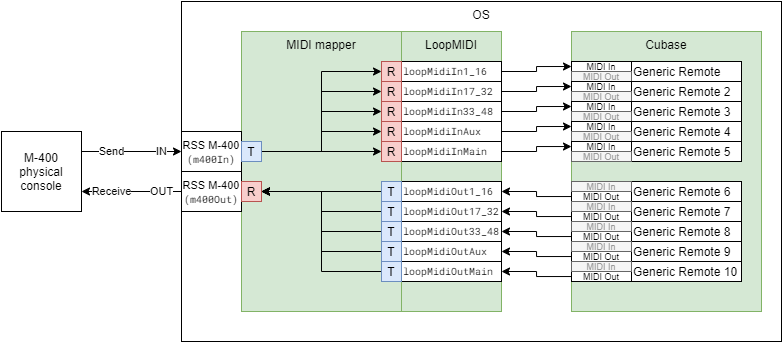

The diagram above was exported from draw.io. Its source (the exported page's mxGraphModel, read from the mxfile embedded in the PNG):
<mxGraphModel dx="1138" dy="610" grid="1" gridSize="10" guides="1" tooltips="1" connect="1" arrows="1" fold="1" page="1" pageScale="1" pageWidth="827" pageHeight="1169" math="0" shadow="0">
  <root>
    <mxCell id="0" />
    <mxCell id="1" parent="0" />
    <mxCell id="M5saaZWHtg464j6ZS8e3-4" value="OS" style="rounded=0;whiteSpace=wrap;html=1;verticalAlign=top;" vertex="1" parent="1">
      <mxGeometry x="200" y="230" width="600" height="340" as="geometry" />
    </mxCell>
    <mxCell id="M5saaZWHtg464j6ZS8e3-50" value="LoopMIDI" style="rounded=0;whiteSpace=wrap;html=1;fillColor=#d5e8d4;strokeColor=#82b366;verticalAlign=top;" vertex="1" parent="1">
      <mxGeometry x="420" y="260" width="100" height="280" as="geometry" />
    </mxCell>
    <mxCell id="M5saaZWHtg464j6ZS8e3-54" style="edgeStyle=orthogonalEdgeStyle;rounded=0;orthogonalLoop=1;jettySize=auto;html=1;entryX=0;entryY=0.5;entryDx=0;entryDy=0;startArrow=none;startFill=0;endArrow=classic;endFill=1;" edge="1" parent="1" source="M5saaZWHtg464j6ZS8e3-17" target="M5saaZWHtg464j6ZS8e3-52">
      <mxGeometry relative="1" as="geometry" />
    </mxCell>
    <mxCell id="M5saaZWHtg464j6ZS8e3-17" value="loopMidiIn1_16" style="rounded=0;whiteSpace=wrap;html=1;align=left;fontFamily=Roboto Mono;fontSource=https%3A%2F%2Ffonts.googleapis.com%2Fcss%3Ffamily%3DRoboto%2BMono;fontSize=10;" vertex="1" parent="1">
      <mxGeometry x="420" y="290" width="100" height="20" as="geometry" />
    </mxCell>
    <mxCell id="M5saaZWHtg464j6ZS8e3-58" style="edgeStyle=orthogonalEdgeStyle;rounded=0;orthogonalLoop=1;jettySize=auto;html=1;entryX=0;entryY=0.5;entryDx=0;entryDy=0;startArrow=none;startFill=0;endArrow=classic;endFill=1;fontColor=#999999;" edge="1" parent="1" source="M5saaZWHtg464j6ZS8e3-20" target="M5saaZWHtg464j6ZS8e3-56">
      <mxGeometry relative="1" as="geometry" />
    </mxCell>
    <mxCell id="M5saaZWHtg464j6ZS8e3-20" value="loopMidiIn17_32" style="rounded=0;whiteSpace=wrap;html=1;align=left;fontFamily=Roboto Mono;fontSource=https%3A%2F%2Ffonts.googleapis.com%2Fcss%3Ffamily%3DRoboto%2BMono;fontSize=10;" vertex="1" parent="1">
      <mxGeometry x="420" y="310" width="100" height="20" as="geometry" />
    </mxCell>
    <mxCell id="M5saaZWHtg464j6ZS8e3-84" style="edgeStyle=orthogonalEdgeStyle;rounded=0;orthogonalLoop=1;jettySize=auto;html=1;entryX=0;entryY=0.5;entryDx=0;entryDy=0;startArrow=none;startFill=0;endArrow=classic;endFill=1;fontSize=9;fontColor=#999999;" edge="1" parent="1" source="M5saaZWHtg464j6ZS8e3-21" target="M5saaZWHtg464j6ZS8e3-61">
      <mxGeometry relative="1" as="geometry" />
    </mxCell>
    <mxCell id="M5saaZWHtg464j6ZS8e3-21" value="loopMidiIn33_48" style="rounded=0;whiteSpace=wrap;html=1;align=left;fontFamily=Roboto Mono;fontSource=https%3A%2F%2Ffonts.googleapis.com%2Fcss%3Ffamily%3DRoboto%2BMono;fontSize=10;" vertex="1" parent="1">
      <mxGeometry x="420" y="330" width="100" height="20" as="geometry" />
    </mxCell>
    <mxCell id="M5saaZWHtg464j6ZS8e3-85" style="edgeStyle=orthogonalEdgeStyle;rounded=0;orthogonalLoop=1;jettySize=auto;html=1;entryX=0;entryY=0.5;entryDx=0;entryDy=0;startArrow=none;startFill=0;endArrow=classic;endFill=1;fontSize=9;fontColor=#999999;" edge="1" parent="1" source="M5saaZWHtg464j6ZS8e3-28" target="M5saaZWHtg464j6ZS8e3-64">
      <mxGeometry relative="1" as="geometry" />
    </mxCell>
    <mxCell id="M5saaZWHtg464j6ZS8e3-28" value="loopMidiInAux" style="rounded=0;whiteSpace=wrap;html=1;align=left;fontFamily=Roboto Mono;fontSource=https%3A%2F%2Ffonts.googleapis.com%2Fcss%3Ffamily%3DRoboto%2BMono;fontSize=10;" vertex="1" parent="1">
      <mxGeometry x="420" y="350" width="100" height="20" as="geometry" />
    </mxCell>
    <mxCell id="M5saaZWHtg464j6ZS8e3-86" style="edgeStyle=orthogonalEdgeStyle;rounded=0;orthogonalLoop=1;jettySize=auto;html=1;startArrow=none;startFill=0;endArrow=classic;endFill=1;fontSize=9;fontColor=#999999;" edge="1" parent="1" source="M5saaZWHtg464j6ZS8e3-29" target="M5saaZWHtg464j6ZS8e3-67">
      <mxGeometry relative="1" as="geometry" />
    </mxCell>
    <mxCell id="M5saaZWHtg464j6ZS8e3-29" value="loopMidiInMain" style="rounded=0;whiteSpace=wrap;html=1;align=left;fontFamily=Roboto Mono;fontSource=https%3A%2F%2Ffonts.googleapis.com%2Fcss%3Ffamily%3DRoboto%2BMono;fontSize=10;" vertex="1" parent="1">
      <mxGeometry x="420" y="370" width="100" height="20" as="geometry" />
    </mxCell>
    <mxCell id="M5saaZWHtg464j6ZS8e3-30" value="loopMidiOut1_16" style="rounded=0;whiteSpace=wrap;html=1;align=left;fontFamily=Roboto Mono;fontSource=https%3A%2F%2Ffonts.googleapis.com%2Fcss%3Ffamily%3DRoboto%2BMono;fontSize=10;" vertex="1" parent="1">
      <mxGeometry x="420" y="410" width="100" height="20" as="geometry" />
    </mxCell>
    <mxCell id="M5saaZWHtg464j6ZS8e3-31" value="loopMidiOut17_32" style="rounded=0;whiteSpace=wrap;html=1;align=left;fontFamily=Roboto Mono;fontSource=https%3A%2F%2Ffonts.googleapis.com%2Fcss%3Ffamily%3DRoboto%2BMono;fontSize=10;" vertex="1" parent="1">
      <mxGeometry x="420" y="430" width="100" height="20" as="geometry" />
    </mxCell>
    <mxCell id="M5saaZWHtg464j6ZS8e3-32" value="loopMidiOut33_48" style="rounded=0;whiteSpace=wrap;html=1;align=left;fontFamily=Roboto Mono;fontSource=https%3A%2F%2Ffonts.googleapis.com%2Fcss%3Ffamily%3DRoboto%2BMono;fontSize=10;" vertex="1" parent="1">
      <mxGeometry x="420" y="450" width="100" height="20" as="geometry" />
    </mxCell>
    <mxCell id="M5saaZWHtg464j6ZS8e3-33" value="loopMidiOutAux" style="rounded=0;whiteSpace=wrap;html=1;align=left;fontFamily=Roboto Mono;fontSource=https%3A%2F%2Ffonts.googleapis.com%2Fcss%3Ffamily%3DRoboto%2BMono;fontSize=10;" vertex="1" parent="1">
      <mxGeometry x="420" y="470" width="100" height="20" as="geometry" />
    </mxCell>
    <mxCell id="M5saaZWHtg464j6ZS8e3-34" value="loopMidiOutMain" style="rounded=0;whiteSpace=wrap;html=1;align=left;fontFamily=Roboto Mono;fontSource=https%3A%2F%2Ffonts.googleapis.com%2Fcss%3Ffamily%3DRoboto%2BMono;fontSize=10;" vertex="1" parent="1">
      <mxGeometry x="420" y="490" width="100" height="20" as="geometry" />
    </mxCell>
    <mxCell id="M5saaZWHtg464j6ZS8e3-1" value="MIDI mapper" style="rounded=0;whiteSpace=wrap;html=1;verticalAlign=top;fillColor=#d5e8d4;strokeColor=#82b366;" vertex="1" parent="1">
      <mxGeometry x="260" y="260" width="160" height="280" as="geometry" />
    </mxCell>
    <mxCell id="M5saaZWHtg464j6ZS8e3-5" value="M-400 physical console" style="rounded=0;whiteSpace=wrap;html=1;" vertex="1" parent="1">
      <mxGeometry x="20" y="360" width="80" height="80" as="geometry" />
    </mxCell>
    <mxCell id="M5saaZWHtg464j6ZS8e3-7" style="edgeStyle=orthogonalEdgeStyle;rounded=0;orthogonalLoop=1;jettySize=auto;html=1;entryX=0;entryY=0.5;entryDx=0;entryDy=0;startArrow=none;startFill=0;endArrow=classic;endFill=1;exitX=1;exitY=0.25;exitDx=0;exitDy=0;" edge="1" parent="1" source="M5saaZWHtg464j6ZS8e3-5" target="M5saaZWHtg464j6ZS8e3-6">
      <mxGeometry relative="1" as="geometry">
        <mxPoint x="190" y="410" as="sourcePoint" />
      </mxGeometry>
    </mxCell>
    <mxCell id="M5saaZWHtg464j6ZS8e3-8" value="IN" style="edgeLabel;html=1;align=center;verticalAlign=middle;resizable=0;points=[];" vertex="1" connectable="0" parent="M5saaZWHtg464j6ZS8e3-7">
      <mxGeometry x="-0.22" relative="1" as="geometry">
        <mxPoint x="40.8" as="offset" />
      </mxGeometry>
    </mxCell>
    <mxCell id="M5saaZWHtg464j6ZS8e3-12" value="Send" style="edgeLabel;html=1;align=center;verticalAlign=middle;resizable=0;points=[];" vertex="1" connectable="0" parent="M5saaZWHtg464j6ZS8e3-7">
      <mxGeometry x="-0.7" y="3" relative="1" as="geometry">
        <mxPoint x="14.8" y="3" as="offset" />
      </mxGeometry>
    </mxCell>
    <mxCell id="M5saaZWHtg464j6ZS8e3-6" value="&lt;font style=&quot;font-size: 10px&quot;&gt;&lt;font style=&quot;font-size: 11px&quot;&gt;RSS M-400&lt;/font&gt; &lt;font face=&quot;Roboto Mono&quot; data-font-src=&quot;https://fonts.googleapis.com/css?family=Roboto+Mono&quot;&gt;(&lt;/font&gt;&lt;font face=&quot;Roboto Mono&quot; data-font-src=&quot;https://fonts.googleapis.com/css?family=Roboto+Mono&quot;&gt;&lt;font data-font-src=&quot;https://fonts.googleapis.com/css?family=Roboto+Mono&quot; style=&quot;font-size: 10px&quot;&gt;m400In&lt;/font&gt;&lt;span&gt;)&lt;/span&gt;&lt;/font&gt;&lt;/font&gt;" style="rounded=0;whiteSpace=wrap;html=1;fontSize=12;" vertex="1" parent="1">
      <mxGeometry x="200" y="360" width="60" height="40" as="geometry" />
    </mxCell>
    <mxCell id="M5saaZWHtg464j6ZS8e3-10" style="edgeStyle=orthogonalEdgeStyle;rounded=0;orthogonalLoop=1;jettySize=auto;html=1;entryX=1;entryY=0.75;entryDx=0;entryDy=0;startArrow=none;startFill=0;endArrow=classic;endFill=1;" edge="1" parent="1" source="M5saaZWHtg464j6ZS8e3-9" target="M5saaZWHtg464j6ZS8e3-5">
      <mxGeometry relative="1" as="geometry" />
    </mxCell>
    <mxCell id="M5saaZWHtg464j6ZS8e3-11" value="OUT" style="edgeLabel;html=1;align=center;verticalAlign=middle;resizable=0;points=[];" vertex="1" connectable="0" parent="M5saaZWHtg464j6ZS8e3-10">
      <mxGeometry x="-0.2333" relative="1" as="geometry">
        <mxPoint x="18.4" as="offset" />
      </mxGeometry>
    </mxCell>
    <mxCell id="M5saaZWHtg464j6ZS8e3-13" value="Receive" style="edgeLabel;html=1;align=center;verticalAlign=middle;resizable=0;points=[];" vertex="1" connectable="0" parent="M5saaZWHtg464j6ZS8e3-10">
      <mxGeometry x="0.66" relative="1" as="geometry">
        <mxPoint x="13.2" as="offset" />
      </mxGeometry>
    </mxCell>
    <mxCell id="M5saaZWHtg464j6ZS8e3-9" value="&lt;font style=&quot;font-size: 11px&quot;&gt;RSS M-400 &lt;/font&gt;&lt;font style=&quot;font-size: 10px&quot; face=&quot;Roboto Mono&quot; data-font-src=&quot;https://fonts.googleapis.com/css?family=Roboto+Mono&quot;&gt;(m400Out)&lt;/font&gt;" style="rounded=0;whiteSpace=wrap;html=1;" vertex="1" parent="1">
      <mxGeometry x="200" y="400" width="60" height="40" as="geometry" />
    </mxCell>
    <mxCell id="M5saaZWHtg464j6ZS8e3-39" style="edgeStyle=orthogonalEdgeStyle;rounded=0;orthogonalLoop=1;jettySize=auto;html=1;entryX=0;entryY=0.5;entryDx=0;entryDy=0;startArrow=none;startFill=0;endArrow=classic;endFill=1;" edge="1" parent="1" source="M5saaZWHtg464j6ZS8e3-14" target="M5saaZWHtg464j6ZS8e3-23">
      <mxGeometry relative="1" as="geometry" />
    </mxCell>
    <mxCell id="M5saaZWHtg464j6ZS8e3-40" style="edgeStyle=orthogonalEdgeStyle;rounded=0;orthogonalLoop=1;jettySize=auto;html=1;entryX=0;entryY=0.5;entryDx=0;entryDy=0;startArrow=none;startFill=0;endArrow=classic;endFill=1;" edge="1" parent="1" source="M5saaZWHtg464j6ZS8e3-14" target="M5saaZWHtg464j6ZS8e3-16">
      <mxGeometry relative="1" as="geometry" />
    </mxCell>
    <mxCell id="M5saaZWHtg464j6ZS8e3-41" style="edgeStyle=orthogonalEdgeStyle;rounded=0;orthogonalLoop=1;jettySize=auto;html=1;entryX=0;entryY=0.5;entryDx=0;entryDy=0;startArrow=none;startFill=0;endArrow=classic;endFill=1;" edge="1" parent="1" source="M5saaZWHtg464j6ZS8e3-14" target="M5saaZWHtg464j6ZS8e3-22">
      <mxGeometry relative="1" as="geometry" />
    </mxCell>
    <mxCell id="M5saaZWHtg464j6ZS8e3-42" style="edgeStyle=orthogonalEdgeStyle;rounded=0;orthogonalLoop=1;jettySize=auto;html=1;entryX=0;entryY=0.5;entryDx=0;entryDy=0;startArrow=none;startFill=0;endArrow=classic;endFill=1;" edge="1" parent="1" source="M5saaZWHtg464j6ZS8e3-14" target="M5saaZWHtg464j6ZS8e3-24">
      <mxGeometry relative="1" as="geometry" />
    </mxCell>
    <mxCell id="M5saaZWHtg464j6ZS8e3-43" style="edgeStyle=orthogonalEdgeStyle;rounded=0;orthogonalLoop=1;jettySize=auto;html=1;entryX=0;entryY=0.5;entryDx=0;entryDy=0;startArrow=none;startFill=0;endArrow=classic;endFill=1;" edge="1" parent="1" source="M5saaZWHtg464j6ZS8e3-14" target="M5saaZWHtg464j6ZS8e3-25">
      <mxGeometry relative="1" as="geometry" />
    </mxCell>
    <mxCell id="M5saaZWHtg464j6ZS8e3-14" value="T" style="rounded=0;whiteSpace=wrap;html=1;fillColor=#dae8fc;strokeColor=#6c8ebf;" vertex="1" parent="1">
      <mxGeometry x="260" y="370" width="20" height="20" as="geometry" />
    </mxCell>
    <mxCell id="M5saaZWHtg464j6ZS8e3-15" value="R" style="rounded=0;whiteSpace=wrap;html=1;fillColor=#f8cecc;strokeColor=#b85450;" vertex="1" parent="1">
      <mxGeometry x="260" y="410" width="20" height="20" as="geometry" />
    </mxCell>
    <mxCell id="M5saaZWHtg464j6ZS8e3-16" value="R" style="rounded=0;whiteSpace=wrap;html=1;fillColor=#f8cecc;strokeColor=#b85450;" vertex="1" parent="1">
      <mxGeometry x="400" y="290" width="20" height="20" as="geometry" />
    </mxCell>
    <mxCell id="M5saaZWHtg464j6ZS8e3-44" style="edgeStyle=orthogonalEdgeStyle;rounded=0;orthogonalLoop=1;jettySize=auto;html=1;entryX=1;entryY=0.5;entryDx=0;entryDy=0;startArrow=none;startFill=0;endArrow=classic;endFill=1;" edge="1" parent="1" source="M5saaZWHtg464j6ZS8e3-19" target="M5saaZWHtg464j6ZS8e3-15">
      <mxGeometry relative="1" as="geometry" />
    </mxCell>
    <mxCell id="M5saaZWHtg464j6ZS8e3-19" value="T" style="rounded=0;whiteSpace=wrap;html=1;fillColor=#dae8fc;strokeColor=#6c8ebf;" vertex="1" parent="1">
      <mxGeometry x="400" y="410" width="20" height="20" as="geometry" />
    </mxCell>
    <mxCell id="M5saaZWHtg464j6ZS8e3-22" value="R" style="rounded=0;whiteSpace=wrap;html=1;fillColor=#f8cecc;strokeColor=#b85450;" vertex="1" parent="1">
      <mxGeometry x="400" y="310" width="20" height="20" as="geometry" />
    </mxCell>
    <mxCell id="M5saaZWHtg464j6ZS8e3-23" value="R" style="rounded=0;whiteSpace=wrap;html=1;fillColor=#f8cecc;strokeColor=#b85450;" vertex="1" parent="1">
      <mxGeometry x="400" y="330" width="20" height="20" as="geometry" />
    </mxCell>
    <mxCell id="M5saaZWHtg464j6ZS8e3-24" value="R" style="rounded=0;whiteSpace=wrap;html=1;fillColor=#f8cecc;strokeColor=#b85450;" vertex="1" parent="1">
      <mxGeometry x="400" y="350" width="20" height="20" as="geometry" />
    </mxCell>
    <mxCell id="M5saaZWHtg464j6ZS8e3-25" value="R" style="rounded=0;whiteSpace=wrap;html=1;fillColor=#f8cecc;strokeColor=#b85450;" vertex="1" parent="1">
      <mxGeometry x="400" y="370" width="20" height="20" as="geometry" />
    </mxCell>
    <mxCell id="M5saaZWHtg464j6ZS8e3-45" style="edgeStyle=orthogonalEdgeStyle;rounded=0;orthogonalLoop=1;jettySize=auto;html=1;startArrow=none;startFill=0;endArrow=classic;endFill=1;" edge="1" parent="1" source="M5saaZWHtg464j6ZS8e3-35" target="M5saaZWHtg464j6ZS8e3-15">
      <mxGeometry relative="1" as="geometry" />
    </mxCell>
    <mxCell id="M5saaZWHtg464j6ZS8e3-35" value="T" style="rounded=0;whiteSpace=wrap;html=1;fillColor=#dae8fc;strokeColor=#6c8ebf;" vertex="1" parent="1">
      <mxGeometry x="400" y="430" width="20" height="20" as="geometry" />
    </mxCell>
    <mxCell id="M5saaZWHtg464j6ZS8e3-46" style="edgeStyle=orthogonalEdgeStyle;rounded=0;orthogonalLoop=1;jettySize=auto;html=1;entryX=1;entryY=0.5;entryDx=0;entryDy=0;startArrow=none;startFill=0;endArrow=classic;endFill=1;" edge="1" parent="1" source="M5saaZWHtg464j6ZS8e3-36" target="M5saaZWHtg464j6ZS8e3-15">
      <mxGeometry relative="1" as="geometry" />
    </mxCell>
    <mxCell id="M5saaZWHtg464j6ZS8e3-36" value="T" style="rounded=0;whiteSpace=wrap;html=1;fillColor=#dae8fc;strokeColor=#6c8ebf;" vertex="1" parent="1">
      <mxGeometry x="400" y="450" width="20" height="20" as="geometry" />
    </mxCell>
    <mxCell id="M5saaZWHtg464j6ZS8e3-47" style="edgeStyle=orthogonalEdgeStyle;rounded=0;orthogonalLoop=1;jettySize=auto;html=1;entryX=1;entryY=0.5;entryDx=0;entryDy=0;startArrow=none;startFill=0;endArrow=classic;endFill=1;" edge="1" parent="1" source="M5saaZWHtg464j6ZS8e3-37" target="M5saaZWHtg464j6ZS8e3-15">
      <mxGeometry relative="1" as="geometry" />
    </mxCell>
    <mxCell id="M5saaZWHtg464j6ZS8e3-37" value="T" style="rounded=0;whiteSpace=wrap;html=1;fillColor=#dae8fc;strokeColor=#6c8ebf;" vertex="1" parent="1">
      <mxGeometry x="400" y="470" width="20" height="20" as="geometry" />
    </mxCell>
    <mxCell id="M5saaZWHtg464j6ZS8e3-48" style="edgeStyle=orthogonalEdgeStyle;rounded=0;orthogonalLoop=1;jettySize=auto;html=1;entryX=1;entryY=0.5;entryDx=0;entryDy=0;startArrow=none;startFill=0;endArrow=classic;endFill=1;" edge="1" parent="1" source="M5saaZWHtg464j6ZS8e3-38" target="M5saaZWHtg464j6ZS8e3-15">
      <mxGeometry relative="1" as="geometry" />
    </mxCell>
    <mxCell id="M5saaZWHtg464j6ZS8e3-38" value="T" style="rounded=0;whiteSpace=wrap;html=1;fillColor=#dae8fc;strokeColor=#6c8ebf;" vertex="1" parent="1">
      <mxGeometry x="400" y="490" width="20" height="20" as="geometry" />
    </mxCell>
    <mxCell id="M5saaZWHtg464j6ZS8e3-49" value="Cubase" style="rounded=0;whiteSpace=wrap;html=1;fillColor=#d5e8d4;strokeColor=#82b366;verticalAlign=top;" vertex="1" parent="1">
      <mxGeometry x="590" y="260" width="190" height="280" as="geometry" />
    </mxCell>
    <mxCell id="M5saaZWHtg464j6ZS8e3-51" value="Generic Remote" style="rounded=0;whiteSpace=wrap;html=1;align=left;" vertex="1" parent="1">
      <mxGeometry x="650" y="290" width="110" height="20" as="geometry" />
    </mxCell>
    <mxCell id="M5saaZWHtg464j6ZS8e3-52" value="MIDI In" style="rounded=0;whiteSpace=wrap;html=1;fontSize=9;" vertex="1" parent="1">
      <mxGeometry x="590" y="290" width="60" height="10" as="geometry" />
    </mxCell>
    <mxCell id="M5saaZWHtg464j6ZS8e3-53" value="MIDI Out" style="rounded=0;whiteSpace=wrap;html=1;fillColor=#f5f5f5;strokeColor=#666666;fontColor=#999999;fontSize=9;" vertex="1" parent="1">
      <mxGeometry x="590" y="300" width="60" height="10" as="geometry" />
    </mxCell>
    <mxCell id="M5saaZWHtg464j6ZS8e3-55" value="Generic Remote 2" style="rounded=0;whiteSpace=wrap;html=1;align=left;" vertex="1" parent="1">
      <mxGeometry x="650" y="310" width="110" height="20" as="geometry" />
    </mxCell>
    <mxCell id="M5saaZWHtg464j6ZS8e3-56" value="MIDI In" style="rounded=0;whiteSpace=wrap;html=1;fontSize=9;" vertex="1" parent="1">
      <mxGeometry x="590" y="310" width="60" height="10" as="geometry" />
    </mxCell>
    <mxCell id="M5saaZWHtg464j6ZS8e3-57" value="MIDI Out" style="rounded=0;whiteSpace=wrap;html=1;fillColor=#f5f5f5;strokeColor=#666666;fontColor=#999999;fontSize=9;" vertex="1" parent="1">
      <mxGeometry x="590" y="320" width="60" height="10" as="geometry" />
    </mxCell>
    <mxCell id="M5saaZWHtg464j6ZS8e3-60" value="Generic Remote 3" style="rounded=0;whiteSpace=wrap;html=1;align=left;" vertex="1" parent="1">
      <mxGeometry x="650" y="330" width="110" height="20" as="geometry" />
    </mxCell>
    <mxCell id="M5saaZWHtg464j6ZS8e3-61" value="MIDI In" style="rounded=0;whiteSpace=wrap;html=1;fontSize=9;" vertex="1" parent="1">
      <mxGeometry x="590" y="330" width="60" height="10" as="geometry" />
    </mxCell>
    <mxCell id="M5saaZWHtg464j6ZS8e3-62" value="MIDI Out" style="rounded=0;whiteSpace=wrap;html=1;fillColor=#f5f5f5;strokeColor=#666666;fontColor=#999999;fontSize=9;" vertex="1" parent="1">
      <mxGeometry x="590" y="340" width="60" height="10" as="geometry" />
    </mxCell>
    <mxCell id="M5saaZWHtg464j6ZS8e3-63" value="Generic Remote 4" style="rounded=0;whiteSpace=wrap;html=1;align=left;" vertex="1" parent="1">
      <mxGeometry x="650" y="350" width="110" height="20" as="geometry" />
    </mxCell>
    <mxCell id="M5saaZWHtg464j6ZS8e3-64" value="MIDI In" style="rounded=0;whiteSpace=wrap;html=1;fontSize=9;" vertex="1" parent="1">
      <mxGeometry x="590" y="350" width="60" height="10" as="geometry" />
    </mxCell>
    <mxCell id="M5saaZWHtg464j6ZS8e3-65" value="MIDI Out" style="rounded=0;whiteSpace=wrap;html=1;fillColor=#f5f5f5;strokeColor=#666666;fontColor=#999999;fontSize=9;" vertex="1" parent="1">
      <mxGeometry x="590" y="360" width="60" height="10" as="geometry" />
    </mxCell>
    <mxCell id="M5saaZWHtg464j6ZS8e3-66" value="Generic Remote 5" style="rounded=0;whiteSpace=wrap;html=1;align=left;" vertex="1" parent="1">
      <mxGeometry x="650" y="370" width="110" height="20" as="geometry" />
    </mxCell>
    <mxCell id="M5saaZWHtg464j6ZS8e3-67" value="MIDI In" style="rounded=0;whiteSpace=wrap;html=1;fontSize=9;" vertex="1" parent="1">
      <mxGeometry x="590" y="370" width="60" height="10" as="geometry" />
    </mxCell>
    <mxCell id="M5saaZWHtg464j6ZS8e3-68" value="MIDI Out" style="rounded=0;whiteSpace=wrap;html=1;fillColor=#f5f5f5;strokeColor=#666666;fontColor=#999999;fontSize=9;" vertex="1" parent="1">
      <mxGeometry x="590" y="380" width="60" height="10" as="geometry" />
    </mxCell>
    <mxCell id="M5saaZWHtg464j6ZS8e3-69" value="Generic Remote 6" style="rounded=0;whiteSpace=wrap;html=1;align=left;" vertex="1" parent="1">
      <mxGeometry x="650" y="410" width="110" height="20" as="geometry" />
    </mxCell>
    <mxCell id="M5saaZWHtg464j6ZS8e3-87" style="edgeStyle=orthogonalEdgeStyle;rounded=0;orthogonalLoop=1;jettySize=auto;html=1;startArrow=none;startFill=0;endArrow=classic;endFill=1;fontSize=9;fontColor=#999999;" edge="1" parent="1" source="M5saaZWHtg464j6ZS8e3-70" target="M5saaZWHtg464j6ZS8e3-30">
      <mxGeometry relative="1" as="geometry" />
    </mxCell>
    <mxCell id="M5saaZWHtg464j6ZS8e3-70" value="MIDI Out" style="rounded=0;whiteSpace=wrap;html=1;fontSize=9;" vertex="1" parent="1">
      <mxGeometry x="590" y="420" width="60" height="10" as="geometry" />
    </mxCell>
    <mxCell id="M5saaZWHtg464j6ZS8e3-71" value="MIDI In" style="rounded=0;whiteSpace=wrap;html=1;fillColor=#f5f5f5;strokeColor=#666666;fontColor=#999999;fontSize=9;" vertex="1" parent="1">
      <mxGeometry x="590" y="410" width="60" height="10" as="geometry" />
    </mxCell>
    <mxCell id="M5saaZWHtg464j6ZS8e3-72" value="Generic Remote 7" style="rounded=0;whiteSpace=wrap;html=1;align=left;" vertex="1" parent="1">
      <mxGeometry x="650" y="430" width="110" height="20" as="geometry" />
    </mxCell>
    <mxCell id="M5saaZWHtg464j6ZS8e3-88" style="edgeStyle=orthogonalEdgeStyle;rounded=0;orthogonalLoop=1;jettySize=auto;html=1;startArrow=none;startFill=0;endArrow=classic;endFill=1;fontSize=9;fontColor=#999999;" edge="1" parent="1" source="M5saaZWHtg464j6ZS8e3-73" target="M5saaZWHtg464j6ZS8e3-31">
      <mxGeometry relative="1" as="geometry" />
    </mxCell>
    <mxCell id="M5saaZWHtg464j6ZS8e3-73" value="MIDI Out" style="rounded=0;whiteSpace=wrap;html=1;fontSize=9;" vertex="1" parent="1">
      <mxGeometry x="590" y="440" width="60" height="10" as="geometry" />
    </mxCell>
    <mxCell id="M5saaZWHtg464j6ZS8e3-74" value="MIDI In" style="rounded=0;whiteSpace=wrap;html=1;fillColor=#f5f5f5;strokeColor=#666666;fontColor=#999999;fontSize=9;" vertex="1" parent="1">
      <mxGeometry x="590" y="430" width="60" height="10" as="geometry" />
    </mxCell>
    <mxCell id="M5saaZWHtg464j6ZS8e3-75" value="Generic Remote 8" style="rounded=0;whiteSpace=wrap;html=1;align=left;" vertex="1" parent="1">
      <mxGeometry x="650" y="450" width="110" height="20" as="geometry" />
    </mxCell>
    <mxCell id="M5saaZWHtg464j6ZS8e3-89" style="edgeStyle=orthogonalEdgeStyle;rounded=0;orthogonalLoop=1;jettySize=auto;html=1;startArrow=none;startFill=0;endArrow=classic;endFill=1;fontSize=9;fontColor=#999999;" edge="1" parent="1" source="M5saaZWHtg464j6ZS8e3-76" target="M5saaZWHtg464j6ZS8e3-32">
      <mxGeometry relative="1" as="geometry" />
    </mxCell>
    <mxCell id="M5saaZWHtg464j6ZS8e3-76" value="MIDI Out" style="rounded=0;whiteSpace=wrap;html=1;fontSize=9;" vertex="1" parent="1">
      <mxGeometry x="590" y="460" width="60" height="10" as="geometry" />
    </mxCell>
    <mxCell id="M5saaZWHtg464j6ZS8e3-77" value="MIDI In" style="rounded=0;whiteSpace=wrap;html=1;fillColor=#f5f5f5;strokeColor=#666666;fontColor=#999999;fontSize=9;" vertex="1" parent="1">
      <mxGeometry x="590" y="450" width="60" height="10" as="geometry" />
    </mxCell>
    <mxCell id="M5saaZWHtg464j6ZS8e3-78" value="Generic Remote 9" style="rounded=0;whiteSpace=wrap;html=1;align=left;" vertex="1" parent="1">
      <mxGeometry x="650" y="470" width="110" height="20" as="geometry" />
    </mxCell>
    <mxCell id="M5saaZWHtg464j6ZS8e3-90" style="edgeStyle=orthogonalEdgeStyle;rounded=0;orthogonalLoop=1;jettySize=auto;html=1;startArrow=none;startFill=0;endArrow=classic;endFill=1;fontSize=9;fontColor=#999999;" edge="1" parent="1" source="M5saaZWHtg464j6ZS8e3-79" target="M5saaZWHtg464j6ZS8e3-33">
      <mxGeometry relative="1" as="geometry" />
    </mxCell>
    <mxCell id="M5saaZWHtg464j6ZS8e3-79" value="MIDI Out" style="rounded=0;whiteSpace=wrap;html=1;fontSize=9;" vertex="1" parent="1">
      <mxGeometry x="590" y="480" width="60" height="10" as="geometry" />
    </mxCell>
    <mxCell id="M5saaZWHtg464j6ZS8e3-80" value="MIDI In" style="rounded=0;whiteSpace=wrap;html=1;fillColor=#f5f5f5;strokeColor=#666666;fontColor=#999999;fontSize=9;" vertex="1" parent="1">
      <mxGeometry x="590" y="470" width="60" height="10" as="geometry" />
    </mxCell>
    <mxCell id="M5saaZWHtg464j6ZS8e3-81" value="Generic Remote 10" style="rounded=0;whiteSpace=wrap;html=1;align=left;" vertex="1" parent="1">
      <mxGeometry x="650" y="490" width="110" height="20" as="geometry" />
    </mxCell>
    <mxCell id="M5saaZWHtg464j6ZS8e3-91" style="edgeStyle=orthogonalEdgeStyle;rounded=0;orthogonalLoop=1;jettySize=auto;html=1;startArrow=none;startFill=0;endArrow=classic;endFill=1;fontSize=9;fontColor=#999999;" edge="1" parent="1" source="M5saaZWHtg464j6ZS8e3-82" target="M5saaZWHtg464j6ZS8e3-34">
      <mxGeometry relative="1" as="geometry" />
    </mxCell>
    <mxCell id="M5saaZWHtg464j6ZS8e3-82" value="MIDI Out" style="rounded=0;whiteSpace=wrap;html=1;fontSize=9;" vertex="1" parent="1">
      <mxGeometry x="590" y="500" width="60" height="10" as="geometry" />
    </mxCell>
    <mxCell id="M5saaZWHtg464j6ZS8e3-83" value="MIDI In" style="rounded=0;whiteSpace=wrap;html=1;fillColor=#f5f5f5;strokeColor=#666666;fontColor=#999999;fontSize=9;" vertex="1" parent="1">
      <mxGeometry x="590" y="490" width="60" height="10" as="geometry" />
    </mxCell>
  </root>
</mxGraphModel>